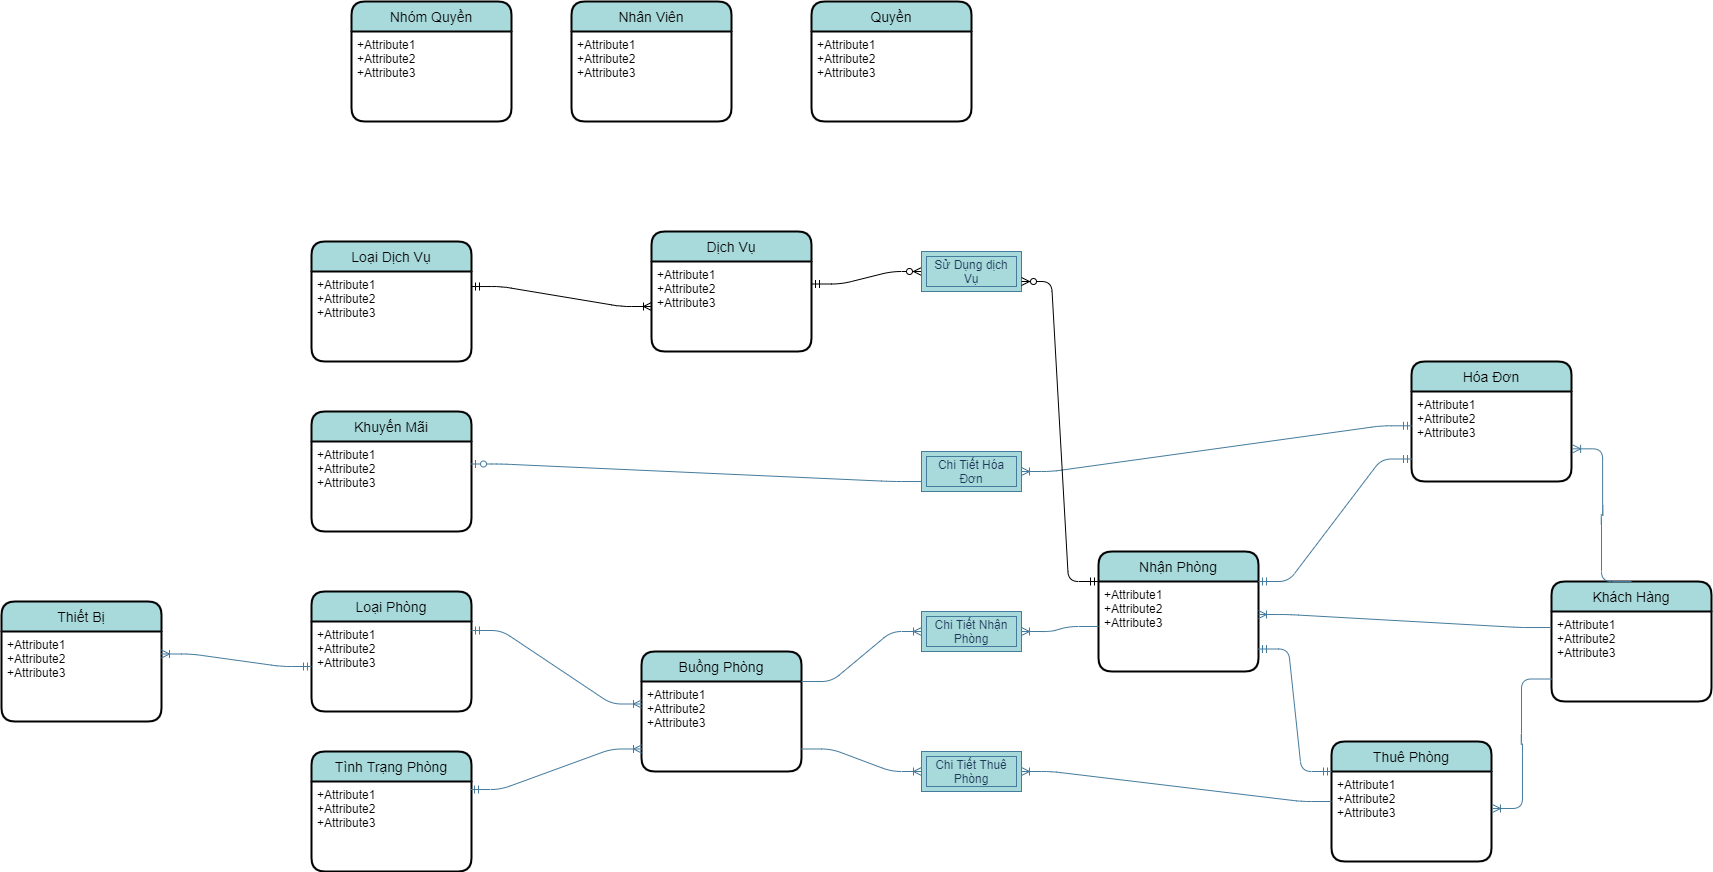

The diagram above was exported from draw.io. Its source (the exported page's mxGraphModel, read from the mxfile embedded in the PNG):
<mxGraphModel dx="2858" dy="2318" grid="1" gridSize="10" guides="1" tooltips="1" connect="1" arrows="1" fold="1" page="1" pageScale="1" pageWidth="827" pageHeight="1169" math="0" shadow="0">
  <root>
    <mxCell id="0" />
    <mxCell id="1" parent="0" />
    <mxCell id="BfGwLu9MFsEkwDNxOmYE-1" value="Khách Hàng" style="swimlane;childLayout=stackLayout;horizontal=1;startSize=30;horizontalStack=0;rounded=1;fontSize=14;fontStyle=0;strokeWidth=2;resizeParent=0;resizeLast=1;shadow=0;dashed=0;align=center;fillColor=#A8DADC;" vertex="1" parent="1">
      <mxGeometry x="1280" y="320" width="160" height="120" as="geometry" />
    </mxCell>
    <mxCell id="BfGwLu9MFsEkwDNxOmYE-2" value="+Attribute1&#10;+Attribute2&#10;+Attribute3" style="align=left;strokeColor=none;fillColor=none;spacingLeft=4;fontSize=12;verticalAlign=top;resizable=0;rotatable=0;part=1;" vertex="1" parent="BfGwLu9MFsEkwDNxOmYE-1">
      <mxGeometry y="30" width="160" height="90" as="geometry" />
    </mxCell>
    <mxCell id="BfGwLu9MFsEkwDNxOmYE-3" value="Buồng Phòng" style="swimlane;childLayout=stackLayout;horizontal=1;startSize=30;horizontalStack=0;rounded=1;fontSize=14;fontStyle=0;strokeWidth=2;resizeParent=0;resizeLast=1;shadow=0;dashed=0;align=center;fillColor=#A8DADC;" vertex="1" parent="1">
      <mxGeometry x="370" y="390" width="160" height="120" as="geometry" />
    </mxCell>
    <mxCell id="BfGwLu9MFsEkwDNxOmYE-4" value="+Attribute1&#10;+Attribute2&#10;+Attribute3" style="align=left;strokeColor=none;fillColor=none;spacingLeft=4;fontSize=12;verticalAlign=top;resizable=0;rotatable=0;part=1;" vertex="1" parent="BfGwLu9MFsEkwDNxOmYE-3">
      <mxGeometry y="30" width="160" height="90" as="geometry" />
    </mxCell>
    <mxCell id="BfGwLu9MFsEkwDNxOmYE-5" value="Nhân Viên" style="swimlane;childLayout=stackLayout;horizontal=1;startSize=30;horizontalStack=0;rounded=1;fontSize=14;fontStyle=0;strokeWidth=2;resizeParent=0;resizeLast=1;shadow=0;dashed=0;align=center;fillColor=#A8DADC;" vertex="1" parent="1">
      <mxGeometry x="300" y="-260" width="160" height="120" as="geometry" />
    </mxCell>
    <mxCell id="BfGwLu9MFsEkwDNxOmYE-6" value="+Attribute1&#10;+Attribute2&#10;+Attribute3" style="align=left;strokeColor=none;fillColor=none;spacingLeft=4;fontSize=12;verticalAlign=top;resizable=0;rotatable=0;part=1;" vertex="1" parent="BfGwLu9MFsEkwDNxOmYE-5">
      <mxGeometry y="30" width="160" height="90" as="geometry" />
    </mxCell>
    <mxCell id="BfGwLu9MFsEkwDNxOmYE-7" value="Loại Phòng" style="swimlane;childLayout=stackLayout;horizontal=1;startSize=30;horizontalStack=0;rounded=1;fontSize=14;fontStyle=0;strokeWidth=2;resizeParent=0;resizeLast=1;shadow=0;dashed=0;align=center;fillColor=#A8DADC;" vertex="1" parent="1">
      <mxGeometry x="40" y="330" width="160" height="120" as="geometry" />
    </mxCell>
    <mxCell id="BfGwLu9MFsEkwDNxOmYE-8" value="+Attribute1&#10;+Attribute2&#10;+Attribute3" style="align=left;strokeColor=none;fillColor=none;spacingLeft=4;fontSize=12;verticalAlign=top;resizable=0;rotatable=0;part=1;" vertex="1" parent="BfGwLu9MFsEkwDNxOmYE-7">
      <mxGeometry y="30" width="160" height="90" as="geometry" />
    </mxCell>
    <mxCell id="BfGwLu9MFsEkwDNxOmYE-9" value="Hóa Đơn" style="swimlane;childLayout=stackLayout;horizontal=1;startSize=30;horizontalStack=0;rounded=1;fontSize=14;fontStyle=0;strokeWidth=2;resizeParent=0;resizeLast=1;shadow=0;dashed=0;align=center;fillColor=#A8DADC;" vertex="1" parent="1">
      <mxGeometry x="1140" y="100" width="160" height="120" as="geometry" />
    </mxCell>
    <mxCell id="BfGwLu9MFsEkwDNxOmYE-10" value="+Attribute1&#10;+Attribute2&#10;+Attribute3" style="align=left;strokeColor=none;fillColor=none;spacingLeft=4;fontSize=12;verticalAlign=top;resizable=0;rotatable=0;part=1;" vertex="1" parent="BfGwLu9MFsEkwDNxOmYE-9">
      <mxGeometry y="30" width="160" height="90" as="geometry" />
    </mxCell>
    <mxCell id="BfGwLu9MFsEkwDNxOmYE-11" value="Nhóm Quyền" style="swimlane;childLayout=stackLayout;horizontal=1;startSize=30;horizontalStack=0;rounded=1;fontSize=14;fontStyle=0;strokeWidth=2;resizeParent=0;resizeLast=1;shadow=0;dashed=0;align=center;fillColor=#A8DADC;" vertex="1" parent="1">
      <mxGeometry x="80" y="-260" width="160" height="120" as="geometry" />
    </mxCell>
    <mxCell id="BfGwLu9MFsEkwDNxOmYE-12" value="+Attribute1&#10;+Attribute2&#10;+Attribute3" style="align=left;strokeColor=none;fillColor=none;spacingLeft=4;fontSize=12;verticalAlign=top;resizable=0;rotatable=0;part=1;" vertex="1" parent="BfGwLu9MFsEkwDNxOmYE-11">
      <mxGeometry y="30" width="160" height="90" as="geometry" />
    </mxCell>
    <mxCell id="BfGwLu9MFsEkwDNxOmYE-13" value="Quyền" style="swimlane;childLayout=stackLayout;horizontal=1;startSize=30;horizontalStack=0;rounded=1;fontSize=14;fontStyle=0;strokeWidth=2;resizeParent=0;resizeLast=1;shadow=0;dashed=0;align=center;fillColor=#A8DADC;arcSize=15;" vertex="1" parent="1">
      <mxGeometry x="540" y="-260" width="160" height="120" as="geometry" />
    </mxCell>
    <mxCell id="BfGwLu9MFsEkwDNxOmYE-14" value="+Attribute1&#10;+Attribute2&#10;+Attribute3" style="align=left;strokeColor=none;fillColor=none;spacingLeft=4;fontSize=12;verticalAlign=top;resizable=0;rotatable=0;part=1;" vertex="1" parent="BfGwLu9MFsEkwDNxOmYE-13">
      <mxGeometry y="30" width="160" height="90" as="geometry" />
    </mxCell>
    <mxCell id="BfGwLu9MFsEkwDNxOmYE-15" value="Nhận Phòng" style="swimlane;childLayout=stackLayout;horizontal=1;startSize=30;horizontalStack=0;rounded=1;fontSize=14;fontStyle=0;strokeWidth=2;resizeParent=0;resizeLast=1;shadow=0;dashed=0;align=center;fillColor=#A8DADC;" vertex="1" parent="1">
      <mxGeometry x="827" y="290" width="160" height="120" as="geometry" />
    </mxCell>
    <mxCell id="BfGwLu9MFsEkwDNxOmYE-16" value="+Attribute1&#10;+Attribute2&#10;+Attribute3" style="align=left;strokeColor=none;fillColor=none;spacingLeft=4;fontSize=12;verticalAlign=top;resizable=0;rotatable=0;part=1;" vertex="1" parent="BfGwLu9MFsEkwDNxOmYE-15">
      <mxGeometry y="30" width="160" height="90" as="geometry" />
    </mxCell>
    <mxCell id="BfGwLu9MFsEkwDNxOmYE-17" value="Thiết Bị" style="swimlane;childLayout=stackLayout;horizontal=1;startSize=30;horizontalStack=0;rounded=1;fontSize=14;fontStyle=0;strokeWidth=2;resizeParent=0;resizeLast=1;shadow=0;dashed=0;align=center;fillColor=#A8DADC;" vertex="1" parent="1">
      <mxGeometry x="-270" y="340" width="160" height="120" as="geometry" />
    </mxCell>
    <mxCell id="BfGwLu9MFsEkwDNxOmYE-18" value="+Attribute1&#10;+Attribute2&#10;+Attribute3" style="align=left;strokeColor=none;fillColor=none;spacingLeft=4;fontSize=12;verticalAlign=top;resizable=0;rotatable=0;part=1;" vertex="1" parent="BfGwLu9MFsEkwDNxOmYE-17">
      <mxGeometry y="30" width="160" height="90" as="geometry" />
    </mxCell>
    <mxCell id="BfGwLu9MFsEkwDNxOmYE-19" value="Dịch Vụ" style="swimlane;childLayout=stackLayout;horizontal=1;startSize=30;horizontalStack=0;rounded=1;fontSize=14;fontStyle=0;strokeWidth=2;resizeParent=0;resizeLast=1;shadow=0;dashed=0;align=center;fillColor=#A8DADC;" vertex="1" parent="1">
      <mxGeometry x="380" y="-30" width="160" height="120" as="geometry" />
    </mxCell>
    <mxCell id="BfGwLu9MFsEkwDNxOmYE-20" value="+Attribute1&#10;+Attribute2&#10;+Attribute3" style="align=left;strokeColor=none;fillColor=none;spacingLeft=4;fontSize=12;verticalAlign=top;resizable=0;rotatable=0;part=1;" vertex="1" parent="BfGwLu9MFsEkwDNxOmYE-19">
      <mxGeometry y="30" width="160" height="90" as="geometry" />
    </mxCell>
    <mxCell id="BfGwLu9MFsEkwDNxOmYE-21" value="Tình Trạng Phòng" style="swimlane;childLayout=stackLayout;horizontal=1;startSize=30;horizontalStack=0;rounded=1;fontSize=14;fontStyle=0;strokeWidth=2;resizeParent=0;resizeLast=1;shadow=0;dashed=0;align=center;fillColor=#A8DADC;" vertex="1" parent="1">
      <mxGeometry x="40" y="490" width="160" height="120" as="geometry" />
    </mxCell>
    <mxCell id="BfGwLu9MFsEkwDNxOmYE-22" value="+Attribute1&#10;+Attribute2&#10;+Attribute3" style="align=left;strokeColor=none;fillColor=none;spacingLeft=4;fontSize=12;verticalAlign=top;resizable=0;rotatable=0;part=1;" vertex="1" parent="BfGwLu9MFsEkwDNxOmYE-21">
      <mxGeometry y="30" width="160" height="90" as="geometry" />
    </mxCell>
    <mxCell id="BfGwLu9MFsEkwDNxOmYE-23" value="" style="edgeStyle=entityRelationEdgeStyle;fontSize=12;html=1;endArrow=ERoneToMany;startArrow=ERmandOne;strokeColor=#457B9D;fillColor=#A8DADC;exitX=1;exitY=0.1;exitDx=0;exitDy=0;exitPerimeter=0;entryX=0;entryY=0.25;entryDx=0;entryDy=0;" edge="1" parent="1" source="BfGwLu9MFsEkwDNxOmYE-8" target="BfGwLu9MFsEkwDNxOmYE-4">
      <mxGeometry width="100" height="100" relative="1" as="geometry">
        <mxPoint x="170" y="352" as="sourcePoint" />
        <mxPoint x="370" y="375" as="targetPoint" />
      </mxGeometry>
    </mxCell>
    <mxCell id="BfGwLu9MFsEkwDNxOmYE-24" value="" style="edgeStyle=entityRelationEdgeStyle;fontSize=12;html=1;endArrow=ERoneToMany;startArrow=ERmandOne;strokeColor=#457B9D;fillColor=#A8DADC;entryX=0;entryY=0.75;entryDx=0;entryDy=0;exitX=0.994;exitY=0.089;exitDx=0;exitDy=0;exitPerimeter=0;" edge="1" parent="1" source="BfGwLu9MFsEkwDNxOmYE-22" target="BfGwLu9MFsEkwDNxOmYE-4">
      <mxGeometry width="100" height="100" relative="1" as="geometry">
        <mxPoint x="203" y="541" as="sourcePoint" />
        <mxPoint x="372" y="414" as="targetPoint" />
      </mxGeometry>
    </mxCell>
    <mxCell id="BfGwLu9MFsEkwDNxOmYE-25" value="" style="edgeStyle=entityRelationEdgeStyle;fontSize=12;html=1;endArrow=ERoneToMany;strokeColor=#457B9D;fillColor=#A8DADC;entryX=1;entryY=0.5;entryDx=0;entryDy=0;" edge="1" parent="1" source="BfGwLu9MFsEkwDNxOmYE-16" target="BfGwLu9MFsEkwDNxOmYE-26">
      <mxGeometry width="100" height="100" relative="1" as="geometry">
        <mxPoint x="530" y="600" as="sourcePoint" />
        <mxPoint x="790" y="340" as="targetPoint" />
      </mxGeometry>
    </mxCell>
    <mxCell id="BfGwLu9MFsEkwDNxOmYE-26" value="Chi Tiết Nhận Phòng" style="shape=ext;margin=3;double=1;whiteSpace=wrap;html=1;align=center;strokeColor=#457B9D;fillColor=#A8DADC;fontColor=#1D3557;" vertex="1" parent="1">
      <mxGeometry x="650" y="350" width="100" height="40" as="geometry" />
    </mxCell>
    <mxCell id="BfGwLu9MFsEkwDNxOmYE-27" value="" style="edgeStyle=entityRelationEdgeStyle;fontSize=12;html=1;endArrow=ERoneToMany;strokeColor=#457B9D;fillColor=#A8DADC;entryX=0;entryY=0.5;entryDx=0;entryDy=0;exitX=1;exitY=0;exitDx=0;exitDy=0;" edge="1" parent="1" source="BfGwLu9MFsEkwDNxOmYE-4" target="BfGwLu9MFsEkwDNxOmYE-26">
      <mxGeometry width="100" height="100" relative="1" as="geometry">
        <mxPoint x="533" y="435" as="sourcePoint" />
        <mxPoint x="750" y="430" as="targetPoint" />
      </mxGeometry>
    </mxCell>
    <mxCell id="BfGwLu9MFsEkwDNxOmYE-28" value="Thuê Phòng" style="swimlane;childLayout=stackLayout;horizontal=1;startSize=30;horizontalStack=0;rounded=1;fontSize=14;fontStyle=0;strokeWidth=2;resizeParent=0;resizeLast=1;shadow=0;dashed=0;align=center;fillColor=#A8DADC;" vertex="1" parent="1">
      <mxGeometry x="1060" y="480" width="160" height="120" as="geometry" />
    </mxCell>
    <mxCell id="BfGwLu9MFsEkwDNxOmYE-29" value="+Attribute1&#10;+Attribute2&#10;+Attribute3" style="align=left;strokeColor=none;fillColor=none;spacingLeft=4;fontSize=12;verticalAlign=top;resizable=0;rotatable=0;part=1;" vertex="1" parent="BfGwLu9MFsEkwDNxOmYE-28">
      <mxGeometry y="30" width="160" height="90" as="geometry" />
    </mxCell>
    <mxCell id="BfGwLu9MFsEkwDNxOmYE-30" value="" style="edgeStyle=entityRelationEdgeStyle;fontSize=12;html=1;endArrow=ERoneToMany;strokeColor=#457B9D;fillColor=#A8DADC;exitX=0;exitY=0.5;exitDx=0;exitDy=0;" edge="1" parent="1" source="BfGwLu9MFsEkwDNxOmYE-28" target="BfGwLu9MFsEkwDNxOmYE-31">
      <mxGeometry width="100" height="100" relative="1" as="geometry">
        <mxPoint x="880" y="345" as="sourcePoint" />
        <mxPoint x="790" y="580" as="targetPoint" />
      </mxGeometry>
    </mxCell>
    <mxCell id="BfGwLu9MFsEkwDNxOmYE-31" value="Chi Tiết Thuê Phòng" style="shape=ext;margin=3;double=1;whiteSpace=wrap;html=1;align=center;strokeColor=#457B9D;fillColor=#A8DADC;fontColor=#1D3557;" vertex="1" parent="1">
      <mxGeometry x="650" y="490" width="100" height="40" as="geometry" />
    </mxCell>
    <mxCell id="BfGwLu9MFsEkwDNxOmYE-32" value="" style="edgeStyle=entityRelationEdgeStyle;fontSize=12;html=1;endArrow=ERoneToMany;strokeColor=#457B9D;fillColor=#A8DADC;exitX=1;exitY=0.75;exitDx=0;exitDy=0;entryX=0;entryY=0.5;entryDx=0;entryDy=0;" edge="1" parent="1" source="BfGwLu9MFsEkwDNxOmYE-4" target="BfGwLu9MFsEkwDNxOmYE-31">
      <mxGeometry width="100" height="100" relative="1" as="geometry">
        <mxPoint x="910" y="600" as="sourcePoint" />
        <mxPoint x="440" y="580" as="targetPoint" />
      </mxGeometry>
    </mxCell>
    <mxCell id="BfGwLu9MFsEkwDNxOmYE-33" value="" style="edgeStyle=entityRelationEdgeStyle;fontSize=12;html=1;endArrow=ERoneToMany;strokeColor=#457B9D;fillColor=#A8DADC;entryX=1.006;entryY=0.411;entryDx=0;entryDy=0;entryPerimeter=0;exitX=0;exitY=0.75;exitDx=0;exitDy=0;" edge="1" parent="1" source="BfGwLu9MFsEkwDNxOmYE-2" target="BfGwLu9MFsEkwDNxOmYE-29">
      <mxGeometry width="100" height="100" relative="1" as="geometry">
        <mxPoint x="1248" y="420" as="sourcePoint" />
        <mxPoint x="750" y="400" as="targetPoint" />
      </mxGeometry>
    </mxCell>
    <mxCell id="BfGwLu9MFsEkwDNxOmYE-34" value="" style="edgeStyle=entityRelationEdgeStyle;fontSize=12;html=1;endArrow=ERoneToMany;strokeColor=#457B9D;fillColor=#A8DADC;entryX=1;entryY=0.367;entryDx=0;entryDy=0;entryPerimeter=0;exitX=-0.009;exitY=0.178;exitDx=0;exitDy=0;exitPerimeter=0;" edge="1" parent="1" source="BfGwLu9MFsEkwDNxOmYE-2" target="BfGwLu9MFsEkwDNxOmYE-16">
      <mxGeometry width="100" height="100" relative="1" as="geometry">
        <mxPoint x="1250.5" y="450" as="sourcePoint" />
        <mxPoint x="1050.96" y="546.9899999999998" as="targetPoint" />
      </mxGeometry>
    </mxCell>
    <mxCell id="BfGwLu9MFsEkwDNxOmYE-35" value="" style="edgeStyle=entityRelationEdgeStyle;fontSize=12;html=1;endArrow=ERmandOne;startArrow=ERmandOne;strokeColor=#457B9D;fillColor=#A8DADC;entryX=1;entryY=0.75;entryDx=0;entryDy=0;exitX=0;exitY=0;exitDx=0;exitDy=0;" edge="1" parent="1" source="BfGwLu9MFsEkwDNxOmYE-29" target="BfGwLu9MFsEkwDNxOmYE-16">
      <mxGeometry width="100" height="100" relative="1" as="geometry">
        <mxPoint x="790" y="500" as="sourcePoint" />
        <mxPoint x="990" y="680" as="targetPoint" />
      </mxGeometry>
    </mxCell>
    <mxCell id="BfGwLu9MFsEkwDNxOmYE-36" value="" style="edgeStyle=entityRelationEdgeStyle;fontSize=12;html=1;endArrow=ERoneToMany;strokeColor=#457B9D;fillColor=#A8DADC;exitX=0.5;exitY=0;exitDx=0;exitDy=0;entryX=1.007;entryY=0.637;entryDx=0;entryDy=0;entryPerimeter=0;" edge="1" parent="1" source="BfGwLu9MFsEkwDNxOmYE-1" target="BfGwLu9MFsEkwDNxOmYE-10">
      <mxGeometry width="100" height="100" relative="1" as="geometry">
        <mxPoint x="1228.56" y="396.02" as="sourcePoint" />
        <mxPoint x="1290" y="140" as="targetPoint" />
      </mxGeometry>
    </mxCell>
    <mxCell id="BfGwLu9MFsEkwDNxOmYE-37" value="" style="edgeStyle=entityRelationEdgeStyle;fontSize=12;html=1;endArrow=ERmandOne;startArrow=ERmandOne;strokeColor=#457B9D;fillColor=#A8DADC;entryX=0;entryY=0.75;entryDx=0;entryDy=0;exitX=1;exitY=0;exitDx=0;exitDy=0;" edge="1" parent="1" source="BfGwLu9MFsEkwDNxOmYE-16" target="BfGwLu9MFsEkwDNxOmYE-10">
      <mxGeometry width="100" height="100" relative="1" as="geometry">
        <mxPoint x="970" y="240" as="sourcePoint" />
        <mxPoint x="1080" y="390" as="targetPoint" />
      </mxGeometry>
    </mxCell>
    <mxCell id="BfGwLu9MFsEkwDNxOmYE-38" value="Chi Tiết Hóa Đơn" style="shape=ext;margin=3;double=1;whiteSpace=wrap;html=1;align=center;strokeColor=#457B9D;fillColor=#A8DADC;fontColor=#1D3557;" vertex="1" parent="1">
      <mxGeometry x="650" y="190" width="100" height="40" as="geometry" />
    </mxCell>
    <mxCell id="BfGwLu9MFsEkwDNxOmYE-39" value="" style="edgeStyle=entityRelationEdgeStyle;fontSize=12;html=1;endArrow=ERoneToMany;startArrow=ERmandOne;strokeColor=#457B9D;fillColor=#A8DADC;exitX=0;exitY=0.381;exitDx=0;exitDy=0;exitPerimeter=0;entryX=1;entryY=0.5;entryDx=0;entryDy=0;" edge="1" parent="1" source="BfGwLu9MFsEkwDNxOmYE-10" target="BfGwLu9MFsEkwDNxOmYE-38">
      <mxGeometry width="100" height="100" relative="1" as="geometry">
        <mxPoint x="1090" y="310" as="sourcePoint" />
        <mxPoint x="890" y="70" as="targetPoint" />
      </mxGeometry>
    </mxCell>
    <mxCell id="BfGwLu9MFsEkwDNxOmYE-40" value="Khuyến Mãi" style="swimlane;childLayout=stackLayout;horizontal=1;startSize=30;horizontalStack=0;rounded=1;fontSize=14;fontStyle=0;strokeWidth=2;resizeParent=0;resizeLast=1;shadow=0;dashed=0;align=center;fillColor=#A8DADC;" vertex="1" parent="1">
      <mxGeometry x="40" y="150" width="160" height="120" as="geometry" />
    </mxCell>
    <mxCell id="BfGwLu9MFsEkwDNxOmYE-41" value="+Attribute1&#10;+Attribute2&#10;+Attribute3" style="align=left;strokeColor=none;fillColor=none;spacingLeft=4;fontSize=12;verticalAlign=top;resizable=0;rotatable=0;part=1;" vertex="1" parent="BfGwLu9MFsEkwDNxOmYE-40">
      <mxGeometry y="30" width="160" height="90" as="geometry" />
    </mxCell>
    <mxCell id="BfGwLu9MFsEkwDNxOmYE-42" value="" style="edgeStyle=entityRelationEdgeStyle;fontSize=12;html=1;endArrow=ERzeroToOne;endFill=1;strokeColor=#457B9D;fillColor=#A8DADC;entryX=1;entryY=0.25;entryDx=0;entryDy=0;exitX=0;exitY=0.75;exitDx=0;exitDy=0;" edge="1" parent="1" source="BfGwLu9MFsEkwDNxOmYE-38" target="BfGwLu9MFsEkwDNxOmYE-41">
      <mxGeometry width="100" height="100" relative="1" as="geometry">
        <mxPoint x="510" y="150" as="sourcePoint" />
        <mxPoint x="610" y="50" as="targetPoint" />
      </mxGeometry>
    </mxCell>
    <mxCell id="BfGwLu9MFsEkwDNxOmYE-43" value="Loại Dịch Vụ" style="swimlane;childLayout=stackLayout;horizontal=1;startSize=30;horizontalStack=0;rounded=1;fontSize=14;fontStyle=0;strokeWidth=2;resizeParent=0;resizeLast=1;shadow=0;dashed=0;align=center;fillColor=#A8DADC;" vertex="1" parent="1">
      <mxGeometry x="40" y="-20" width="160" height="120" as="geometry" />
    </mxCell>
    <mxCell id="BfGwLu9MFsEkwDNxOmYE-44" value="+Attribute1&#10;+Attribute2&#10;+Attribute3" style="align=left;strokeColor=none;fillColor=none;spacingLeft=4;fontSize=12;verticalAlign=top;resizable=0;rotatable=0;part=1;" vertex="1" parent="BfGwLu9MFsEkwDNxOmYE-43">
      <mxGeometry y="30" width="160" height="90" as="geometry" />
    </mxCell>
    <mxCell id="BfGwLu9MFsEkwDNxOmYE-45" value="" style="edgeStyle=entityRelationEdgeStyle;fontSize=12;html=1;endArrow=ERoneToMany;startArrow=ERmandOne;strokeColor=#457B9D;fillColor=#A8DADC;entryX=1;entryY=0.25;entryDx=0;entryDy=0;exitX=0;exitY=0.5;exitDx=0;exitDy=0;" edge="1" parent="1" source="BfGwLu9MFsEkwDNxOmYE-8" target="BfGwLu9MFsEkwDNxOmYE-18">
      <mxGeometry width="100" height="100" relative="1" as="geometry">
        <mxPoint x="-50" y="480" as="sourcePoint" />
        <mxPoint x="30" y="360" as="targetPoint" />
      </mxGeometry>
    </mxCell>
    <mxCell id="BfGwLu9MFsEkwDNxOmYE-46" value="" style="edgeStyle=entityRelationEdgeStyle;fontSize=12;html=1;endArrow=ERoneToMany;startArrow=ERmandOne;exitX=1;exitY=0.167;exitDx=0;exitDy=0;exitPerimeter=0;entryX=0;entryY=0.5;entryDx=0;entryDy=0;" edge="1" parent="1" source="BfGwLu9MFsEkwDNxOmYE-44" target="BfGwLu9MFsEkwDNxOmYE-20">
      <mxGeometry width="100" height="100" relative="1" as="geometry">
        <mxPoint x="670" y="260" as="sourcePoint" />
        <mxPoint x="770" y="160" as="targetPoint" />
      </mxGeometry>
    </mxCell>
    <mxCell id="BfGwLu9MFsEkwDNxOmYE-48" value="" style="edgeStyle=entityRelationEdgeStyle;fontSize=12;html=1;endArrow=ERzeroToMany;startArrow=ERmandOne;exitX=1;exitY=0.25;exitDx=0;exitDy=0;entryX=0;entryY=0.5;entryDx=0;entryDy=0;" edge="1" parent="1" source="BfGwLu9MFsEkwDNxOmYE-20" target="BfGwLu9MFsEkwDNxOmYE-49">
      <mxGeometry width="100" height="100" relative="1" as="geometry">
        <mxPoint x="670" y="260" as="sourcePoint" />
        <mxPoint x="670" y="23" as="targetPoint" />
      </mxGeometry>
    </mxCell>
    <mxCell id="BfGwLu9MFsEkwDNxOmYE-49" value="Sử Dụng dịch Vụ" style="shape=ext;margin=3;double=1;whiteSpace=wrap;html=1;align=center;strokeColor=#457B9D;fillColor=#A8DADC;fontColor=#1D3557;" vertex="1" parent="1">
      <mxGeometry x="650" y="-10" width="100" height="40" as="geometry" />
    </mxCell>
    <mxCell id="BfGwLu9MFsEkwDNxOmYE-58" value="" style="edgeStyle=entityRelationEdgeStyle;fontSize=12;html=1;endArrow=ERzeroToMany;startArrow=ERmandOne;entryX=1;entryY=0.75;entryDx=0;entryDy=0;exitX=0;exitY=0;exitDx=0;exitDy=0;" edge="1" parent="1" source="BfGwLu9MFsEkwDNxOmYE-16" target="BfGwLu9MFsEkwDNxOmYE-49">
      <mxGeometry width="100" height="100" relative="1" as="geometry">
        <mxPoint x="790" y="440" as="sourcePoint" />
        <mxPoint x="890" y="340" as="targetPoint" />
      </mxGeometry>
    </mxCell>
  </root>
</mxGraphModel>